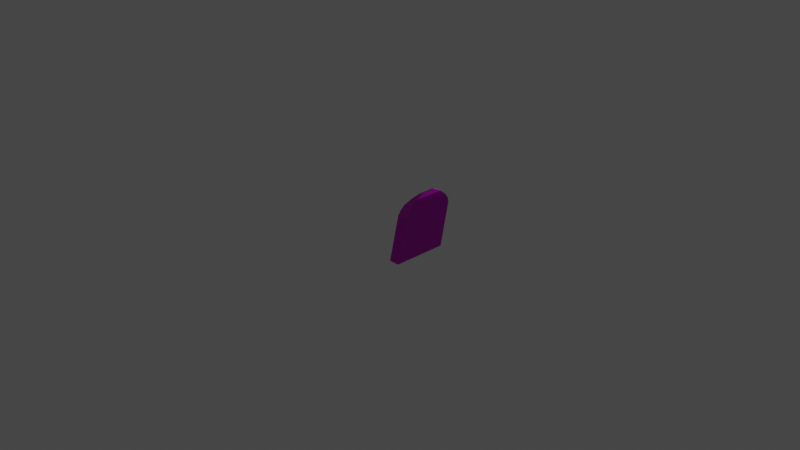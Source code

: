 # Source: gravestone_TYPE14.blend  (saved by Blender 2.90.8; exported with 4.5.12 LTS)
import bpy
from mathutils import Matrix  # noqa: F401  (used for matrix-valued properties, if any)

bpy.ops.wm.read_factory_settings(use_empty=True)
scene = bpy.context.scene
scene.name = 'Scene'

# ---- collections
col_collection = bpy.data.collections.new('Collection'); scene.collection.children.link(col_collection)

# ---- images (referenced by path relative to the original .blend; pixels are not part of the script)
import os
ASSET_DIR = os.environ.get("B2B_ASSET_DIR", "")  # directory of the original .blend (textures are referenced by path, not embedded)
HERE = os.path.dirname(os.path.abspath(__file__))  # packed textures are extracted next to this script under _unpacked/

def load_image(name, relpath, width, height, colorspace="sRGB"):
    """Load a texture the original file referenced (path relative to the .blend, or extracted next to this script)."""
    p = next((c for c in (os.path.join(HERE, relpath), os.path.join(ASSET_DIR, relpath)) if relpath and os.path.exists(c)), "")
    if p:
        img = bpy.data.images.load(p, check_existing=True)
        img.name = name
    else:  # same state as the original file: an image datablock whose file is absent (Cycles renders it pink)
        img = bpy.data.images.new(name, width, height)
        img.source = "FILE"
        img.filepath = "//" + (relpath or name)
    img.colorspace_settings.name = colorspace
    return img
img_gravestone_type14_defaultmaterial_basecolor_png = load_image('gravestone_TYPE14_DefaultMaterial_BaseColor.png', '14-texts/gravestone_TYPE14_DefaultMaterial_BaseColor.png', 1024, 1024, 'sRGB')
img_gravestone_type14_defaultmaterial_normal_png = load_image('gravestone_TYPE14_DefaultMaterial_Normal.png', '14-texts/gravestone_TYPE14_DefaultMaterial_Normal.png', 1024, 1024, 'Non-Color')
img_gravestone_type14_defaultmaterial_metallic_png = load_image('gravestone_TYPE14_DefaultMaterial_Metallic.png', '14-texts/gravestone_TYPE14_DefaultMaterial_Metallic.png', 1024, 1024, 'Non-Color')
img_gravestone_type14_defaultmaterial_roughness_png = load_image('gravestone_TYPE14_DefaultMaterial_Roughness.png', '14-texts/gravestone_TYPE14_DefaultMaterial_Roughness.png', 1024, 1024, 'Non-Color')

# ---- materials (node trees are filled in below, after node groups)
mat_material = bpy.data.materials.new('Material')
mat_material.use_transparent_shadow = False

# ---- material node trees
mat_material.use_nodes = True; mat_material.node_tree.nodes.clear()
_N = mat_material.node_tree.nodes; _L = mat_material.node_tree.links
n0 = _N.new('ShaderNodeBsdfPrincipled'); n0.name = 'Principled BSDF'; n0.location = (512, 290)
n0.distribution = 'GGX'
n0.subsurface_method = 'BURLEY'
n0.inputs[3].default_value = 1.45
n0.inputs[27].default_value = (0.0, 0.0, 0.0, 1.0)
n0.inputs[28].default_value = 1.0
n1 = _N.new('ShaderNodeOutputMaterial'); n1.name = 'Material Output'; n1.location = (802, 290)
n2 = _N.new('ShaderNodeTexImage'); n2.name = 'Image Texture'; n2.location = (-785, 349)
n2.image = img_gravestone_type14_defaultmaterial_basecolor_png
n3 = _N.new('ShaderNodeTexImage'); n3.name = 'Image Texture.002'; n3.location = (-659, -56)
n3.image = img_gravestone_type14_defaultmaterial_normal_png
n4 = _N.new('ShaderNodeTexImage'); n4.name = 'Image Texture.001'; n4.location = (-478, 213)
n4.image = img_gravestone_type14_defaultmaterial_metallic_png
n5 = _N.new('ShaderNodeNormalMap'); n5.name = 'Normal Map'; n5.location = (-87, -77)
n6 = _N.new('ShaderNodeTexImage'); n6.name = 'Image Texture.003'; n6.location = (137, 43)
n6.image = img_gravestone_type14_defaultmaterial_roughness_png
_L.new(n0.outputs[0], n1.inputs[0])
_L.new(n2.outputs[0], n0.inputs[0])
_L.new(n4.outputs[0], n0.inputs[1])
_L.new(n3.outputs[0], n5.inputs[1])
_L.new(n5.outputs[0], n0.inputs[5])
_L.new(n6.outputs[0], n0.inputs[2])
n1.is_active_output = True

# ---- world
world_world = bpy.data.worlds.new('World'); scene.world = world_world
world_world.use_nodes = True; world_world.node_tree.nodes.clear()
_N = world_world.node_tree.nodes; _L = world_world.node_tree.links
n0 = _N.new('ShaderNodeOutputWorld'); n0.name = 'World Output'; n0.location = (300, 300)
n1 = _N.new('ShaderNodeBackground'); n1.name = 'Background'; n1.location = (10, 300)
n1.inputs[0].default_value = (0.05088, 0.05088, 0.05088, 1.0)
_L.new(n1.outputs[0], n0.inputs[0])
n0.is_active_output = True
world_world.color = (0.05088, 0.05088, 0.05088)
world_world.use_sun_shadow = False
world_world.sun_shadow_jitter_overblur = 0.0

# ---- cameras
cam_camera = bpy.data.cameras.new('Camera')
cam_camera.clip_end = 100.0
cam_camera.ortho_scale = 7.314

# ---- lights
light_light = bpy.data.lights.new('Light', 'POINT')
light_light.transmission_factor = 0.0
light_light.energy = 1000.0
light_light.shadow_soft_size = 0.1
light_light.shadow_maximum_resolution = 0.006
light_light.use_absolute_resolution = True

# ---- meshes
me_cube_001 = bpy.data.meshes.new('Cube.001')
me_cube_001.from_pydata([(0.1856, -0.3, -0.3), (0.1856, 0.3, -0.3), (0.3, -0.3, -0.3), (0.3, 0.3, -0.3), (0.1819, -0.1856, 0.1586), (0.1819, 0.4043, 0.1586), (0.2963, 0.4043, 0.1586), (0.2963, -0.1856, 0.1586), (0.1852, -0.1562, 0.208), (0.1852, 0.3992, 0.208), (0.293, 0.3992, 0.208), (0.293, -0.1562, 0.208), (0.1927, -0.1144, 0.2565), (0.1927, 0.3716, 0.2565), (0.2854, 0.3716, 0.2565), (0.2854, -0.1144, 0.2565), (0.2076, -0.01699, 0.306), (0.2076, 0.3135, 0.306), (0.2706, 0.3135, 0.306), (0.2706, -0.01699, 0.306), (0.2231, 0.07898, 0.3363), (0.2231, 0.2461, 0.3363), (0.255, 0.2461, 0.3363), (0.255, 0.07898, 0.3363)], [], [(1, 3, 2, 0), (1, 5, 6, 3), (3, 6, 7, 2), (0, 4, 5, 1), (2, 7, 4, 0), (4, 7, 11, 8), (11, 10, 14, 15), (6, 5, 9, 10), (7, 6, 10, 11), (5, 4, 8, 9), (12, 15, 19, 16), (9, 8, 12, 13), (8, 11, 15, 12), (10, 9, 13, 14), (16, 19, 23, 20), (14, 13, 17, 18), (15, 14, 18, 19), (13, 12, 16, 17), (22, 21, 20, 23), (18, 17, 21, 22), (19, 18, 22, 23), (17, 16, 20, 21)])
_uv = me_cube_001.uv_layers.new(name='UVMap')
_uv.uv.foreach_set('vector', [0.4795, 0.4763, 0.4795, 0.5601, 0.0402, 0.5601, 0.0402, 0.4763, 0.8352, 0.5738, 0.8352, 0.9684, 0.7392, 0.9676, 0.7392, 0.573, 0.6606, 0.3717, 0.3972, 0.4316, 0.3972, 0.09279, 0.6606, 0.02709, 0.3617, 0.4573, 0.04984, 0.401, 0.02372, 0.00638, 0.3351, 0.05586, 0.8007, 0.02985, 0.8007, 0.4264, 0.7048, 0.4272, 0.7048, 0.0306, 0.6612, 0.6904, 0.6612, 0.7864, 0.613, 0.7836, 0.613, 0.6932, 0.9934, 0.0003178, 0.9934, 0.4663, 0.9523, 0.4432, 0.9523, 0.03539, 0.2781, 0.9291, 0.2781, 0.8332, 0.3198, 0.8359, 0.3198, 0.9264, 0.8725, 0.01016, 0.8725, 0.5051, 0.8309, 0.5008, 0.8309, 0.03482, 0.8928, 0.5051, 0.8928, 0.01016, 0.9344, 0.03482, 0.9344, 0.5008, 0.6739, 0.4418, 0.6739, 0.5196, 0.5822, 0.5071, 0.5822, 0.4543, 0.9045, 0.5181, 0.9045, 0.9841, 0.8633, 0.949, 0.8633, 0.5413, 0.647, 0.5698, 0.647, 0.6602, 0.5933, 0.6539, 0.5933, 0.5761, 0.2306, 0.841, 0.2306, 0.9314, 0.1838, 0.9251, 0.1838, 0.8473, 0.1109, 0.8449, 0.1109, 0.8977, 0.02645, 0.8847, 0.02645, 0.8579, 0.6019, 0.8834, 0.6019, 0.8056, 0.6659, 0.8181, 0.6659, 0.871, 0.971, 0.5531, 0.971, 0.9609, 0.9277, 0.9121, 0.9277, 0.6349, 0.4321, 0.5845, 0.4321, 0.9923, 0.3887, 0.9105, 0.3887, 0.6333, 0.1779, 0.8091, 0.1779, 0.7824, 0.3181, 0.7824, 0.3181, 0.8091, 0.3241, 0.6886, 0.3241, 0.7415, 0.2621, 0.7284, 0.2621, 0.7017, 0.4933, 0.5919, 0.4933, 0.8692, 0.4647, 0.8127, 0.4647, 0.6724, 0.5594, 0.5895, 0.5594, 0.8667, 0.5308, 0.7862, 0.5308, 0.646])
me_cube_001.materials.append(mat_material)
me_cube_001.use_remesh_fix_poles = True
me_cube_001.use_remesh_preserve_attributes = False
me_cube_001.use_mirror_vertex_groups = False
me_cube_001.update()

# ---- objects
ob_light = bpy.data.objects.new('Light', light_light)
ob_camera = bpy.data.objects.new('Camera', cam_camera)
ob_cube = bpy.data.objects.new('Cube', me_cube_001)

# ---- transforms, parenting, visibility, modifiers, constraints
ob_light.location = (4.076, 1.005, 5.904)
ob_light.rotation_euler = (0.6503, 0.05522, 1.866)
ob_light.lock_rotations_4d = False
ob_light.empty_display_type = 'ARROWS'
ob_light.color = (0.0, 0.0, 0.0, 0.0)
ob_light.lineart.crease_threshold = 0.0
ob_camera.location = (7.359, -6.926, 4.958)
ob_camera.rotation_euler = (1.109, 0.0, 0.8149)
ob_camera.lock_rotations_4d = False
ob_camera.empty_display_type = 'ARROWS'
ob_camera.color = (0.0, 0.0, 0.0, 0.0)
ob_camera.display_type = 'WIRE'
ob_camera.lineart.crease_threshold = 0.0
ob_cube.location = (0.0, 0.0, 0.0)
ob_cube.lineart.crease_threshold = 0.0

# ---- collection membership
col_collection.objects.link(ob_light)
col_collection.objects.link(ob_camera)
col_collection.objects.link(ob_cube)

# ---- scene / render settings (as saved in the file)
scene.camera = ob_camera
scene.frame_start = 1; scene.frame_end = 250; scene.frame_set(1)
scene.render.engine = 'BLENDER_EEVEE_NEXT'
scene.cycles.use_denoising = False
scene.cycles.samples = 128
scene.cycles.sampling_pattern = 'TABULATED_SOBOL'
scene.cycles.use_adaptive_sampling = False
scene.cycles.use_light_tree = False
scene.view_settings.view_transform = 'Filmic'
bpy.context.view_layer.update()
